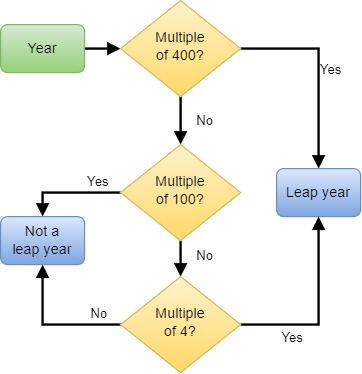

The diagram above was exported from draw.io. Its source (the exported page's mxGraphModel, read from the mxfile embedded in the PNG):
<mxGraphModel dx="780" dy="504" grid="1" gridSize="10" guides="1" tooltips="1" connect="1" arrows="1" fold="1" page="1" pageScale="1" pageWidth="827" pageHeight="1169" math="0" shadow="0">
  <root>
    <mxCell id="0" />
    <mxCell id="1" parent="0" />
    <mxCell id="2" value="" style="rounded=0;html=1;jettySize=auto;orthogonalLoop=1;fontSize=11;endArrow=block;endFill=1;strokeWidth=2;shadow=0;labelBackgroundColor=none;edgeStyle=orthogonalEdgeStyle;" edge="1" source="3" target="6" parent="1">
      <mxGeometry relative="1" as="geometry" />
    </mxCell>
    <mxCell id="3" value="Year" style="rounded=1;whiteSpace=wrap;html=1;fontSize=12;glass=0;strokeWidth=1;shadow=0;fillColor=#d5e8d4;gradientColor=#97d077;strokeColor=#82b366;" vertex="1" parent="1">
      <mxGeometry x="70" y="190" width="70" height="40" as="geometry" />
    </mxCell>
    <mxCell id="4" value="No" style="rounded=0;html=1;jettySize=auto;orthogonalLoop=1;fontSize=11;endArrow=block;endFill=1;strokeWidth=2;shadow=0;labelBackgroundColor=none;edgeStyle=orthogonalEdgeStyle;" edge="1" source="6" target="10" parent="1">
      <mxGeometry y="20" relative="1" as="geometry">
        <mxPoint as="offset" />
      </mxGeometry>
    </mxCell>
    <mxCell id="5" value="Yes" style="edgeStyle=orthogonalEdgeStyle;rounded=0;html=1;jettySize=auto;orthogonalLoop=1;fontSize=11;endArrow=block;endFill=1;strokeWidth=2;shadow=0;labelBackgroundColor=none;entryX=0.5;entryY=0;entryDx=0;entryDy=0;" edge="1" source="6" target="11" parent="1">
      <mxGeometry y="10" relative="1" as="geometry">
        <mxPoint as="offset" />
        <mxPoint x="320" y="210" as="targetPoint" />
      </mxGeometry>
    </mxCell>
    <mxCell id="6" value="Multiple&lt;div&gt;of 400?&lt;/div&gt;" style="rhombus;whiteSpace=wrap;html=1;shadow=0;fontFamily=Helvetica;fontSize=12;align=center;strokeWidth=1;spacing=6;spacingTop=-4;fillColor=#fff2cc;strokeColor=#d6b656;gradientColor=#ffd966;" vertex="1" parent="1">
      <mxGeometry x="170" y="170" width="100" height="80" as="geometry" />
    </mxCell>
    <mxCell id="7" value="No" style="rounded=0;html=1;jettySize=auto;orthogonalLoop=1;fontSize=11;endArrow=block;endFill=1;strokeWidth=2;shadow=0;labelBackgroundColor=none;edgeStyle=orthogonalEdgeStyle;entryX=0.5;entryY=0;entryDx=0;entryDy=0;" edge="1" source="10" target="16" parent="1">
      <mxGeometry x="0.3333" y="20" relative="1" as="geometry">
        <mxPoint as="offset" />
        <mxPoint x="220" y="430" as="targetPoint" />
      </mxGeometry>
    </mxCell>
    <mxCell id="8" style="edgeStyle=orthogonalEdgeStyle;rounded=0;orthogonalLoop=1;jettySize=auto;html=1;exitX=0;exitY=0.5;exitDx=0;exitDy=0;entryX=0.5;entryY=0;entryDx=0;entryDy=0;endArrow=block;endFill=1;strokeWidth=2;" edge="1" source="10" target="17" parent="1">
      <mxGeometry relative="1" as="geometry" />
    </mxCell>
    <mxCell id="9" value="Yes" style="edgeLabel;html=1;align=center;verticalAlign=middle;resizable=0;points=[];" vertex="1" connectable="0" parent="8">
      <mxGeometry x="-0.4246" y="1" relative="1" as="geometry">
        <mxPoint x="4" y="-11" as="offset" />
      </mxGeometry>
    </mxCell>
    <mxCell id="10" value="Multiple&lt;div&gt;of 100?&lt;/div&gt;" style="rhombus;whiteSpace=wrap;html=1;shadow=0;fontFamily=Helvetica;fontSize=12;align=center;strokeWidth=1;spacing=6;spacingTop=-4;fillColor=#fff2cc;strokeColor=#d6b656;gradientColor=#ffd966;" vertex="1" parent="1">
      <mxGeometry x="170" y="290" width="100" height="80" as="geometry" />
    </mxCell>
    <mxCell id="11" value="Leap year" style="rounded=1;whiteSpace=wrap;html=1;fontSize=12;glass=0;strokeWidth=1;shadow=0;fillColor=#dae8fc;gradientColor=#7ea6e0;strokeColor=#6c8ebf;" vertex="1" parent="1">
      <mxGeometry x="300" y="310" width="70" height="40" as="geometry" />
    </mxCell>
    <mxCell id="12" style="edgeStyle=orthogonalEdgeStyle;rounded=0;orthogonalLoop=1;jettySize=auto;html=1;exitX=1;exitY=0.5;exitDx=0;exitDy=0;entryX=0.5;entryY=1;entryDx=0;entryDy=0;endArrow=block;endFill=1;strokeWidth=2;" edge="1" source="16" target="11" parent="1">
      <mxGeometry relative="1" as="geometry">
        <mxPoint x="340" y="440" as="targetPoint" />
      </mxGeometry>
    </mxCell>
    <mxCell id="13" value="Yes" style="edgeLabel;html=1;align=center;verticalAlign=middle;resizable=0;points=[];" vertex="1" connectable="0" parent="12">
      <mxGeometry x="-0.2435" y="2" relative="1" as="geometry">
        <mxPoint x="-17" y="12" as="offset" />
      </mxGeometry>
    </mxCell>
    <mxCell id="14" style="edgeStyle=orthogonalEdgeStyle;rounded=0;orthogonalLoop=1;jettySize=auto;html=1;exitX=0;exitY=0.5;exitDx=0;exitDy=0;entryX=0.5;entryY=1;entryDx=0;entryDy=0;endArrow=block;endFill=1;strokeWidth=2;" edge="1" source="16" target="17" parent="1">
      <mxGeometry relative="1" as="geometry" />
    </mxCell>
    <mxCell id="15" value="No" style="edgeLabel;html=1;align=center;verticalAlign=middle;resizable=0;points=[];" vertex="1" connectable="0" parent="14">
      <mxGeometry x="-0.6638" y="1" relative="1" as="geometry">
        <mxPoint y="-11" as="offset" />
      </mxGeometry>
    </mxCell>
    <mxCell id="16" value="Multiple&lt;div&gt;of 4?&lt;/div&gt;" style="rhombus;whiteSpace=wrap;html=1;shadow=0;fontFamily=Helvetica;fontSize=12;align=center;strokeWidth=1;spacing=6;spacingTop=-4;fillColor=#fff2cc;strokeColor=#d6b656;gradientColor=#ffd966;" vertex="1" parent="1">
      <mxGeometry x="170" y="400" width="100" height="80" as="geometry" />
    </mxCell>
    <mxCell id="17" value="Not a&lt;div&gt;leap year&lt;/div&gt;" style="rounded=1;whiteSpace=wrap;html=1;fontSize=12;glass=0;strokeWidth=1;shadow=0;fillColor=#dae8fc;gradientColor=#7ea6e0;strokeColor=#6c8ebf;" vertex="1" parent="1">
      <mxGeometry x="70" y="350" width="70" height="40" as="geometry" />
    </mxCell>
  </root>
</mxGraphModel>